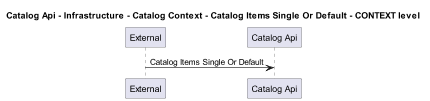

The diagram above was rendered by PlantUML. Its source (embedded in the PNG):
@startuml
!pragma layout smetana
skinparam dpi 60

title Catalog Api - Infrastructure - Catalog Context - Catalog Items Single Or Default - CONTEXT level

participant "External" as C4InterFlow.SoftwareSystems.ExternalSystem
participant "Catalog Api" as dotnet.eShop.Architecture.SoftwareSystems.CatalogApi

C4InterFlow.SoftwareSystems.ExternalSystem -> dotnet.eShop.Architecture.SoftwareSystems.CatalogApi : Catalog Items Single Or Default


@enduml